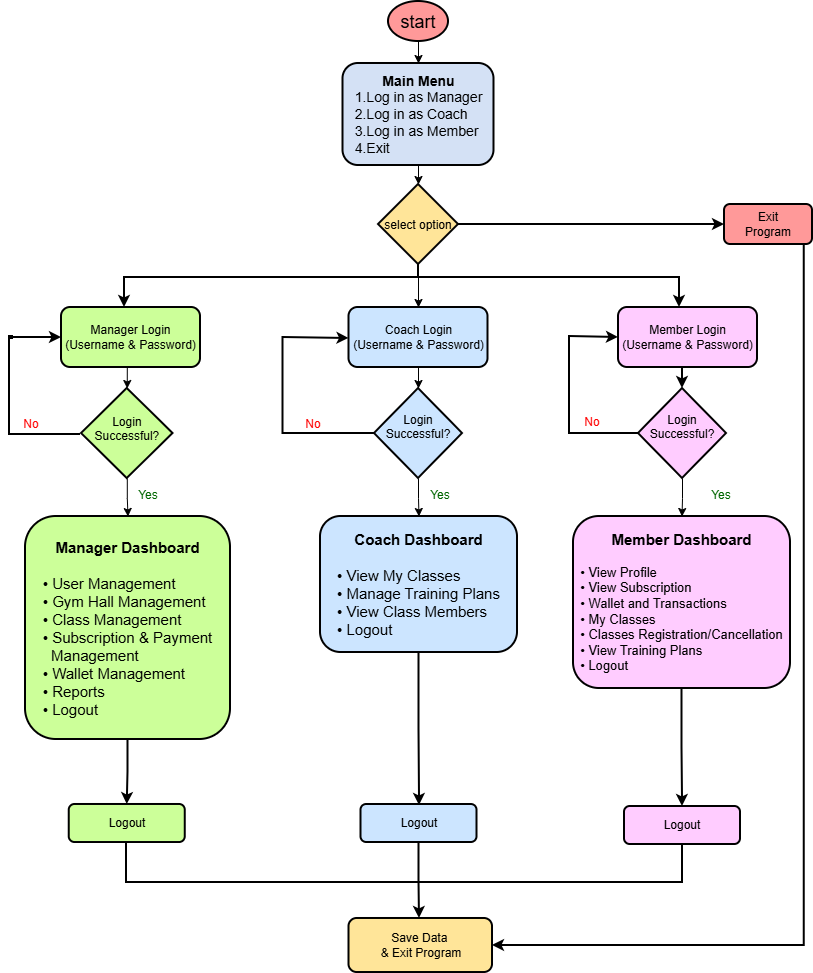

The diagram above was exported from draw.io. Its source (the exported page's mxGraphModel, read from the mxfile embedded in the PNG):
<mxGraphModel dx="1246" dy="700" grid="0" gridSize="10" guides="1" tooltips="1" connect="1" arrows="1" fold="1" page="1" pageScale="1" pageWidth="827" pageHeight="1169" background="light-dark(#FFFFFF,#121212)" math="0" shadow="0">
  <root>
    <mxCell id="0" />
    <mxCell id="1" parent="0" />
    <mxCell id="12WOPon149lbO54t-3aN-15" edge="1" parent="1" source="12WOPon149lbO54t-3aN-3" style="edgeStyle=orthogonalEdgeStyle;rounded=0;orthogonalLoop=1;jettySize=auto;html=1;" target="12WOPon149lbO54t-3aN-14" value="">
      <mxGeometry relative="1" as="geometry" />
    </mxCell>
    <mxCell id="12WOPon149lbO54t-3aN-3" parent="1" style="ellipse;whiteSpace=wrap;html=1;shapeInside=1;fillColor=#FF9999;strokeWidth=2;" value="&lt;font style=&quot;font-size: 18px;&quot;&gt;start&lt;/font&gt;" vertex="1">
      <mxGeometry height="40" width="60" x="397" y="13" as="geometry" />
    </mxCell>
    <mxCell id="12WOPon149lbO54t-3aN-25" edge="1" parent="1" source="12WOPon149lbO54t-3aN-14" style="edgeStyle=orthogonalEdgeStyle;rounded=0;orthogonalLoop=1;jettySize=auto;html=1;exitX=0.5;exitY=1;exitDx=0;exitDy=0;entryX=0.5;entryY=0;entryDx=0;entryDy=0;" target="12WOPon149lbO54t-3aN-23">
      <mxGeometry relative="1" as="geometry" />
    </mxCell>
    <mxCell id="12WOPon149lbO54t-3aN-14" parent="1" style="rounded=1;whiteSpace=wrap;html=1;fillColor=#D4E1F5;align=center;fontStyle=1;strokeWidth=2;" value="&lt;span&gt;&lt;font style=&quot;font-size: 14px;&quot;&gt;Main Menu&lt;/font&gt;&lt;/span&gt;&lt;div style=&quot;text-align: left;&quot;&gt;&lt;span style=&quot;font-weight: normal;&quot;&gt;&lt;font style=&quot;font-size: 14px;&quot;&gt;1.Log in as Manager&lt;/font&gt;&lt;/span&gt;&lt;/div&gt;&lt;div style=&quot;text-align: left;&quot;&gt;&lt;span style=&quot;font-weight: normal;&quot;&gt;&lt;font style=&quot;font-size: 14px;&quot;&gt;2.Log in as Coach&lt;/font&gt;&lt;/span&gt;&lt;/div&gt;&lt;div style=&quot;text-align: left;&quot;&gt;&lt;span style=&quot;font-weight: normal;&quot;&gt;&lt;font style=&quot;font-size: 14px;&quot;&gt;3.Log in as Member&lt;/font&gt;&lt;/span&gt;&lt;/div&gt;&lt;div style=&quot;text-align: left;&quot;&gt;&lt;span style=&quot;font-weight: normal;&quot;&gt;&lt;font style=&quot;font-size: 14px;&quot;&gt;4.Exit&lt;/font&gt;&lt;/span&gt;&lt;/div&gt;" vertex="1">
      <mxGeometry height="102" width="151" x="351.5" y="75" as="geometry" />
    </mxCell>
    <mxCell id="12WOPon149lbO54t-3aN-27" edge="1" parent="1" source="12WOPon149lbO54t-3aN-23" style="edgeStyle=orthogonalEdgeStyle;rounded=0;orthogonalLoop=1;jettySize=auto;html=1;strokeWidth=2;" target="12WOPon149lbO54t-3aN-26" value="">
      <mxGeometry relative="1" as="geometry" />
    </mxCell>
    <mxCell id="12WOPon149lbO54t-3aN-38" edge="1" parent="1" source="12WOPon149lbO54t-3aN-23" style="edgeStyle=orthogonalEdgeStyle;rounded=0;orthogonalLoop=1;jettySize=auto;html=1;strokeWidth=2;" target="12WOPon149lbO54t-3aN-37" value="">
      <mxGeometry relative="1" x="-0.5658" as="geometry">
        <Array as="points">
          <mxPoint x="427" y="289" />
          <mxPoint x="688" y="289" />
        </Array>
      </mxGeometry>
    </mxCell>
    <mxCell id="12WOPon149lbO54t-3aN-40" edge="1" parent="1" source="12WOPon149lbO54t-3aN-23" style="edgeStyle=orthogonalEdgeStyle;rounded=0;orthogonalLoop=1;jettySize=auto;html=1;strokeWidth=2;" target="12WOPon149lbO54t-3aN-39" value="">
      <mxGeometry relative="1" x="-0.0663" as="geometry">
        <Array as="points">
          <mxPoint x="427" y="289" />
          <mxPoint x="133" y="289" />
        </Array>
      </mxGeometry>
    </mxCell>
    <mxCell id="12WOPon149lbO54t-3aN-43" edge="1" parent="1" source="12WOPon149lbO54t-3aN-23" style="edgeStyle=orthogonalEdgeStyle;rounded=0;orthogonalLoop=1;jettySize=auto;html=1;" target="12WOPon149lbO54t-3aN-42" value="">
      <mxGeometry relative="1" as="geometry" />
    </mxCell>
    <mxCell id="12WOPon149lbO54t-3aN-23" parent="1" style="rhombus;whiteSpace=wrap;html=1;shapeInside=1;fillColor=#FFE599;strokeWidth=2;" value="select&amp;nbsp;&lt;span style=&quot;text-decoration-line: inherit; background-color: transparent; color: light-dark(rgb(0, 0, 0), rgb(255, 255, 255));&quot;&gt;option&lt;/span&gt;" vertex="1">
      <mxGeometry height="80" width="80" x="387" y="196" as="geometry" />
    </mxCell>
    <mxCell id="12WOPon149lbO54t-3aN-97" edge="1" parent="1" style="edgeStyle=orthogonalEdgeStyle;rounded=0;orthogonalLoop=1;jettySize=auto;html=1;entryX=1;entryY=0.5;entryDx=0;entryDy=0;strokeWidth=2;" target="12WOPon149lbO54t-3aN-95">
      <mxGeometry relative="1" x="-0.9427" as="geometry">
        <Array as="points">
          <mxPoint x="812.7" y="957" />
        </Array>
        <mxPoint x="812.6500000000001" y="256" as="sourcePoint" />
        <mxPoint x="812.7" y="617" as="targetPoint" />
      </mxGeometry>
    </mxCell>
    <mxCell id="12WOPon149lbO54t-3aN-26" parent="1" style="rounded=1;whiteSpace=wrap;html=1;fillColor=#FF9999;strokeWidth=2;" value="Exit&lt;div&gt;Program&lt;/div&gt;" vertex="1">
      <mxGeometry height="40" width="88" x="733" y="216" as="geometry" />
    </mxCell>
    <mxCell id="12WOPon149lbO54t-3aN-48" edge="1" parent="1" source="12WOPon149lbO54t-3aN-37" style="edgeStyle=orthogonalEdgeStyle;rounded=0;orthogonalLoop=1;jettySize=auto;html=1;exitX=0.5;exitY=1;exitDx=0;exitDy=0;entryX=0.5;entryY=0;entryDx=0;entryDy=0;strokeWidth=2;" target="12WOPon149lbO54t-3aN-45">
      <mxGeometry relative="1" as="geometry" />
    </mxCell>
    <mxCell id="12WOPon149lbO54t-3aN-37" parent="1" style="rounded=1;whiteSpace=wrap;html=1;fillColor=#FFCCFF;strokeWidth=2;" value="Member Login&lt;div&gt;(Username &amp;amp; Password)&lt;/div&gt;" vertex="1">
      <mxGeometry height="60" width="139" x="627" y="319" as="geometry" />
    </mxCell>
    <mxCell id="12WOPon149lbO54t-3aN-50" edge="1" parent="1" source="12WOPon149lbO54t-3aN-39" style="edgeStyle=orthogonalEdgeStyle;rounded=0;orthogonalLoop=1;jettySize=auto;html=1;exitX=0.5;exitY=1;exitDx=0;exitDy=0;entryX=0.5;entryY=0;entryDx=0;entryDy=0;" target="12WOPon149lbO54t-3aN-47">
      <mxGeometry relative="1" as="geometry" />
    </mxCell>
    <mxCell id="12WOPon149lbO54t-3aN-39" parent="1" style="rounded=1;whiteSpace=wrap;html=1;fillColor=#CCFF99;strokeWidth=2;" value="Manager Login&lt;div&gt;(Username &amp;amp; Password)&lt;/div&gt;" vertex="1">
      <mxGeometry height="60" width="139" x="70" y="319" as="geometry" />
    </mxCell>
    <mxCell id="12WOPon149lbO54t-3aN-49" edge="1" parent="1" source="12WOPon149lbO54t-3aN-42" style="edgeStyle=orthogonalEdgeStyle;rounded=0;orthogonalLoop=1;jettySize=auto;html=1;exitX=0.5;exitY=1;exitDx=0;exitDy=0;" target="12WOPon149lbO54t-3aN-46">
      <mxGeometry relative="1" x="0.7188" as="geometry">
        <mxPoint x="427" y="393" as="targetPoint" />
      </mxGeometry>
    </mxCell>
    <mxCell id="12WOPon149lbO54t-3aN-42" parent="1" style="rounded=1;whiteSpace=wrap;html=1;fillColor=#CCE5FF;strokeWidth=2;" value="Coach Login&lt;div&gt;(Username &amp;amp; Password)&lt;/div&gt;" vertex="1">
      <mxGeometry height="60" width="139" x="357.5" y="319" as="geometry" />
    </mxCell>
    <mxCell id="12WOPon149lbO54t-3aN-52" edge="1" parent="1" source="12WOPon149lbO54t-3aN-45" style="edgeStyle=orthogonalEdgeStyle;rounded=0;orthogonalLoop=1;jettySize=auto;html=1;endArrow=none;endFill=0;strokeWidth=2;">
      <mxGeometry relative="1" as="geometry">
        <mxPoint x="578" y="347" as="targetPoint" />
      </mxGeometry>
    </mxCell>
    <mxCell id="12WOPon149lbO54t-3aN-66" edge="1" parent="1" source="12WOPon149lbO54t-3aN-45" style="edgeStyle=orthogonalEdgeStyle;rounded=0;orthogonalLoop=1;jettySize=auto;html=1;" target="12WOPon149lbO54t-3aN-65" value="">
      <mxGeometry relative="1" as="geometry" />
    </mxCell>
    <mxCell id="12WOPon149lbO54t-3aN-45" parent="1" style="rhombus;whiteSpace=wrap;html=1;shapeInside=1;fillColor=#FFCCFF;strokeWidth=2;" value="Login Successful?" vertex="1">
      <mxGeometry height="90" width="88" x="647" y="400" as="geometry" />
    </mxCell>
    <mxCell id="12WOPon149lbO54t-3aN-68" edge="1" parent="1" source="12WOPon149lbO54t-3aN-46" style="edgeStyle=orthogonalEdgeStyle;rounded=0;orthogonalLoop=1;jettySize=auto;html=1;" target="12WOPon149lbO54t-3aN-67" value="">
      <mxGeometry relative="1" as="geometry" />
    </mxCell>
    <mxCell id="12WOPon149lbO54t-3aN-46" parent="1" style="rhombus;whiteSpace=wrap;html=1;shapeInside=1;fillColor=#CCE5FF;strokeWidth=2;" value="Login Successful?" vertex="1">
      <mxGeometry height="90" width="88" x="383" y="400" as="geometry" />
    </mxCell>
    <mxCell id="12WOPon149lbO54t-3aN-70" edge="1" parent="1" source="12WOPon149lbO54t-3aN-47" style="edgeStyle=orthogonalEdgeStyle;rounded=0;orthogonalLoop=1;jettySize=auto;html=1;" target="12WOPon149lbO54t-3aN-69" value="">
      <mxGeometry relative="1" as="geometry" />
    </mxCell>
    <mxCell id="12WOPon149lbO54t-3aN-47" parent="1" style="rhombus;whiteSpace=wrap;html=1;shapeInside=1;fillColor=#CCFF99;strokeWidth=2;" value="Login Successful?" vertex="1">
      <mxGeometry height="90" width="91.5" x="90" y="400" as="geometry" />
    </mxCell>
    <mxCell id="12WOPon149lbO54t-3aN-54" edge="1" parent="1" style="endArrow=classic;html=1;rounded=0;entryX=0;entryY=0.5;entryDx=0;entryDy=0;strokeWidth=2;" target="12WOPon149lbO54t-3aN-37" value="">
      <mxGeometry height="50" relative="1" width="50" as="geometry">
        <mxPoint x="578" y="348" as="sourcePoint" />
        <mxPoint x="643" y="348" as="targetPoint" />
      </mxGeometry>
    </mxCell>
    <mxCell id="12WOPon149lbO54t-3aN-55" parent="1" style="text;html=1;whiteSpace=wrap;strokeColor=none;fillColor=none;align=center;verticalAlign=middle;rounded=0;" value="&lt;span style=&quot;color: rgb(255, 0, 0);&quot;&gt;No&lt;/span&gt;" vertex="1">
      <mxGeometry height="30" width="60" x="571" y="419" as="geometry" />
    </mxCell>
    <mxCell id="12WOPon149lbO54t-3aN-56" parent="1" style="text;html=1;whiteSpace=wrap;strokeColor=none;fillColor=none;align=center;verticalAlign=middle;rounded=0;" value="&lt;span style=&quot;color: rgb(255, 0, 0);&quot;&gt;No&lt;/span&gt;" vertex="1">
      <mxGeometry height="30" width="60" x="291.5" y="421" as="geometry" />
    </mxCell>
    <mxCell id="12WOPon149lbO54t-3aN-58" parent="1" style="text;html=1;whiteSpace=wrap;strokeColor=none;fillColor=none;align=center;verticalAlign=middle;rounded=0;" value="&lt;span style=&quot;color: rgb(255, 0, 0);&quot;&gt;No&lt;/span&gt;" vertex="1">
      <mxGeometry height="30" width="60" x="10" y="421" as="geometry" />
    </mxCell>
    <mxCell id="12WOPon149lbO54t-3aN-59" edge="1" parent="1" source="12WOPon149lbO54t-3aN-46" style="edgeStyle=orthogonalEdgeStyle;rounded=0;orthogonalLoop=1;jettySize=auto;html=1;endArrow=none;endFill=0;exitX=0;exitY=0.5;exitDx=0;exitDy=0;strokeWidth=2;">
      <mxGeometry relative="1" x="0.0027" as="geometry">
        <mxPoint x="381.5" y="446" as="sourcePoint" />
        <mxPoint x="291.5" y="348" as="targetPoint" />
      </mxGeometry>
    </mxCell>
    <mxCell id="12WOPon149lbO54t-3aN-60" edge="1" parent="1" style="endArrow=classic;html=1;rounded=0;entryX=0;entryY=0.5;entryDx=0;entryDy=0;strokeWidth=2;" value="">
      <mxGeometry height="50" relative="1" width="50" as="geometry">
        <mxPoint x="291.5" y="349" as="sourcePoint" />
        <mxPoint x="357.5" y="350" as="targetPoint" />
      </mxGeometry>
    </mxCell>
    <mxCell id="12WOPon149lbO54t-3aN-61" edge="1" parent="1" style="edgeStyle=orthogonalEdgeStyle;rounded=0;orthogonalLoop=1;jettySize=auto;html=1;endArrow=none;endFill=0;strokeWidth=2;">
      <mxGeometry relative="1" x="0.6045" as="geometry">
        <Array as="points">
          <mxPoint x="18" y="446" />
          <mxPoint x="18" y="348" />
          <mxPoint x="21" y="348" />
          <mxPoint x="21" y="350" />
        </Array>
        <mxPoint x="89" y="446" as="sourcePoint" />
        <mxPoint x="18" y="350" as="targetPoint" />
      </mxGeometry>
    </mxCell>
    <mxCell id="12WOPon149lbO54t-3aN-62" edge="1" parent="1" style="endArrow=classic;html=1;rounded=0;entryX=0;entryY=0.5;entryDx=0;entryDy=0;strokeWidth=2;" target="12WOPon149lbO54t-3aN-39" value="">
      <mxGeometry height="50" relative="1" width="50" as="geometry">
        <Array as="points" />
        <mxPoint x="17" y="349" as="sourcePoint" />
        <mxPoint x="70" y="351" as="targetPoint" />
      </mxGeometry>
    </mxCell>
    <mxCell id="12WOPon149lbO54t-3aN-80" edge="1" parent="1" source="12WOPon149lbO54t-3aN-65" style="edgeStyle=orthogonalEdgeStyle;rounded=0;orthogonalLoop=1;jettySize=auto;html=1;exitX=0.5;exitY=1;exitDx=0;exitDy=0;entryX=0.5;entryY=0;entryDx=0;entryDy=0;strokeWidth=2;" target="12WOPon149lbO54t-3aN-76">
      <mxGeometry relative="1" as="geometry" />
    </mxCell>
    <mxCell id="12WOPon149lbO54t-3aN-65" parent="1" style="rounded=1;whiteSpace=wrap;html=1;fillColor=#FFCCFF;strokeWidth=2;" value="&lt;b&gt;&lt;font style=&quot;font-size: 15px;&quot;&gt;Member Dashboard&lt;/font&gt;&lt;/b&gt;&lt;div&gt;&lt;b&gt;&lt;font style=&quot;font-size: 13px;&quot;&gt;&lt;br&gt;&lt;/font&gt;&lt;/b&gt;&lt;div style=&quot;text-align: left;&quot;&gt;&lt;font style=&quot;font-size: 13px;&quot;&gt;• View Profile&lt;/font&gt;&lt;/div&gt;&lt;div style=&quot;text-align: left;&quot;&gt;&lt;font style=&quot;font-size: 13px;&quot;&gt;• View Subscription&lt;/font&gt;&lt;/div&gt;&lt;div style=&quot;text-align: left;&quot;&gt;&lt;font style=&quot;font-size: 13px;&quot;&gt;• Wallet and Transactions&lt;/font&gt;&lt;/div&gt;&lt;div style=&quot;text-align: left;&quot;&gt;&lt;font style=&quot;font-size: 13px;&quot;&gt;• My Classes&lt;/font&gt;&lt;/div&gt;&lt;div style=&quot;text-align: left;&quot;&gt;&lt;font style=&quot;font-size: 13px;&quot;&gt;• Classes Registration/Cancellation&lt;/font&gt;&lt;/div&gt;&lt;div style=&quot;text-align: left;&quot;&gt;&lt;font style=&quot;font-size: 13px;&quot;&gt;• View Training Plans&lt;/font&gt;&lt;/div&gt;&lt;div style=&quot;text-align: left;&quot;&gt;&lt;font style=&quot;font-size: 13px;&quot;&gt;• Logout&lt;/font&gt;&lt;/div&gt;&lt;/div&gt;" vertex="1">
      <mxGeometry height="172" width="217" x="582" y="528" as="geometry" />
    </mxCell>
    <mxCell id="12WOPon149lbO54t-3aN-79" edge="1" parent="1" source="12WOPon149lbO54t-3aN-67" style="edgeStyle=orthogonalEdgeStyle;rounded=0;orthogonalLoop=1;jettySize=auto;html=1;exitX=0.5;exitY=1;exitDx=0;exitDy=0;strokeWidth=2;">
      <mxGeometry relative="1" as="geometry">
        <mxPoint x="428" y="817" as="targetPoint" />
      </mxGeometry>
    </mxCell>
    <mxCell id="12WOPon149lbO54t-3aN-67" parent="1" style="rounded=1;whiteSpace=wrap;html=1;fillColor=#CCE5FF;strokeWidth=2;" value="&lt;b&gt;&lt;font style=&quot;font-size: 15px;&quot;&gt;Coach Dashboard&lt;/font&gt;&lt;/b&gt;&lt;div&gt;&lt;b&gt;&lt;font style=&quot;font-size: 15px;&quot;&gt;&lt;br&gt;&lt;/font&gt;&lt;/b&gt;&lt;div style=&quot;text-align: left;&quot;&gt;&lt;font style=&quot;font-size: 15px;&quot;&gt;• View My Classes&lt;/font&gt;&lt;/div&gt;&lt;div style=&quot;text-align: left;&quot;&gt;&lt;font style=&quot;font-size: 15px;&quot;&gt;• Manage Training Plans&lt;/font&gt;&lt;/div&gt;&lt;div style=&quot;text-align: left;&quot;&gt;&lt;font style=&quot;font-size: 15px;&quot;&gt;• View Class Members&lt;/font&gt;&lt;/div&gt;&lt;div style=&quot;text-align: left;&quot;&gt;&lt;font style=&quot;font-size: 15px;&quot;&gt;• Logout&lt;/font&gt;&lt;/div&gt;&lt;/div&gt;" vertex="1">
      <mxGeometry height="136" width="197" x="329" y="528" as="geometry" />
    </mxCell>
    <mxCell id="12WOPon149lbO54t-3aN-81" edge="1" parent="1" source="12WOPon149lbO54t-3aN-69" style="edgeStyle=orthogonalEdgeStyle;rounded=0;orthogonalLoop=1;jettySize=auto;html=1;exitX=0.5;exitY=1;exitDx=0;exitDy=0;entryX=0.5;entryY=0;entryDx=0;entryDy=0;strokeWidth=2;" target="12WOPon149lbO54t-3aN-77">
      <mxGeometry relative="1" as="geometry" />
    </mxCell>
    <mxCell id="12WOPon149lbO54t-3aN-69" parent="1" style="rounded=1;whiteSpace=wrap;html=1;fillColor=#CCFF99;strokeWidth=2;" value="&lt;b&gt;&lt;font style=&quot;font-size: 15px;&quot;&gt;Manager Dashboard&lt;/font&gt;&lt;/b&gt;&lt;div&gt;&lt;b&gt;&lt;font style=&quot;font-size: 15px;&quot;&gt;&lt;br&gt;&lt;/font&gt;&lt;/b&gt;&lt;/div&gt;&lt;div style=&quot;text-align: left;&quot;&gt;&lt;font style=&quot;font-size: 15px;&quot;&gt;• User Management&lt;b&gt;&lt;/b&gt;&lt;/font&gt;&lt;/div&gt;&lt;div style=&quot;text-align: left;&quot;&gt;&lt;font style=&quot;font-size: 15px;&quot;&gt;• Gym Hall Management&lt;/font&gt;&lt;/div&gt;&lt;div style=&quot;text-align: left;&quot;&gt;&lt;font style=&quot;font-size: 15px;&quot;&gt;• Class Management&lt;/font&gt;&lt;/div&gt;&lt;div style=&quot;text-align: left;&quot;&gt;&lt;font style=&quot;font-size: 15px;&quot;&gt;• Subscription &amp;amp; Payment&lt;/font&gt;&lt;/div&gt;&lt;div style=&quot;text-align: left;&quot;&gt;&lt;font style=&quot;font-size: 15px;&quot;&gt;&amp;nbsp; Management&lt;/font&gt;&lt;/div&gt;&lt;div style=&quot;text-align: left;&quot;&gt;&lt;font style=&quot;font-size: 15px;&quot;&gt;• Wallet Management&lt;/font&gt;&lt;/div&gt;&lt;div style=&quot;text-align: left;&quot;&gt;&lt;font style=&quot;font-size: 15px;&quot;&gt;• Reports&lt;/font&gt;&lt;/div&gt;&lt;div style=&quot;text-align: left;&quot;&gt;&lt;font style=&quot;font-size: 15px;&quot;&gt;• Logout&lt;/font&gt;&lt;/div&gt;" vertex="1">
      <mxGeometry height="223" width="205" x="34" y="528" as="geometry" />
    </mxCell>
    <mxCell id="12WOPon149lbO54t-3aN-71" parent="1" style="text;html=1;whiteSpace=wrap;strokeColor=none;fillColor=none;align=center;verticalAlign=middle;rounded=0;" value="&lt;span style=&quot;color: rgb(0, 102, 0);&quot;&gt;Yes&lt;/span&gt;" vertex="1">
      <mxGeometry height="30" width="60" x="127" y="492" as="geometry" />
    </mxCell>
    <mxCell id="12WOPon149lbO54t-3aN-72" parent="1" style="text;html=1;whiteSpace=wrap;strokeColor=none;fillColor=none;align=center;verticalAlign=middle;rounded=0;" value="&lt;span style=&quot;color: rgb(0, 102, 0);&quot;&gt;Yes&lt;/span&gt;" vertex="1">
      <mxGeometry height="30" width="60" x="419" y="492" as="geometry" />
    </mxCell>
    <mxCell id="12WOPon149lbO54t-3aN-73" parent="1" style="text;html=1;whiteSpace=wrap;strokeColor=none;fillColor=none;align=center;verticalAlign=middle;rounded=0;" value="&lt;span style=&quot;color: rgb(0, 102, 0);&quot;&gt;Yes&lt;/span&gt;" vertex="1">
      <mxGeometry height="30" width="60" x="700" y="492" as="geometry" />
    </mxCell>
    <mxCell id="12WOPon149lbO54t-3aN-91" edge="1" parent="1" source="12WOPon149lbO54t-3aN-75" style="edgeStyle=orthogonalEdgeStyle;rounded=0;orthogonalLoop=1;jettySize=auto;html=1;exitX=0.5;exitY=1;exitDx=0;exitDy=0;strokeWidth=2;">
      <mxGeometry relative="1" as="geometry">
        <mxPoint x="428" y="930" as="targetPoint" />
      </mxGeometry>
    </mxCell>
    <mxCell id="12WOPon149lbO54t-3aN-75" parent="1" style="rounded=1;whiteSpace=wrap;html=1;roundedPerimeter=1;fillColor=#CCE5FF;strokeWidth=2;" value="Logout" vertex="1">
      <mxGeometry height="38" width="116" x="369.5" y="816" as="geometry" />
    </mxCell>
    <mxCell id="12WOPon149lbO54t-3aN-93" edge="1" parent="1" source="12WOPon149lbO54t-3aN-76" style="edgeStyle=orthogonalEdgeStyle;rounded=0;orthogonalLoop=1;jettySize=auto;html=1;libavoidRouting=1;endArrow=none;endFill=0;strokeWidth=2;">
      <mxGeometry relative="1" x="-0.8158" as="geometry">
        <Array as="points">
          <mxPoint x="691" y="894" />
        </Array>
        <mxPoint x="425" y="894" as="targetPoint" />
      </mxGeometry>
    </mxCell>
    <mxCell id="12WOPon149lbO54t-3aN-76" parent="1" style="rounded=1;whiteSpace=wrap;html=1;roundedPerimeter=1;fillColor=#FFCCFF;strokeWidth=2;" value="Logout" vertex="1">
      <mxGeometry height="38" width="116" x="633" y="818" as="geometry" />
    </mxCell>
    <mxCell id="12WOPon149lbO54t-3aN-94" edge="1" parent="1" style="edgeStyle=orthogonalEdgeStyle;rounded=0;orthogonalLoop=1;jettySize=auto;html=1;exitX=0.5;exitY=1;exitDx=0;exitDy=0;endArrow=none;endFill=0;strokeWidth=2;">
      <mxGeometry relative="1" x="0.0539" as="geometry">
        <Array as="points">
          <mxPoint x="135" y="830" />
          <mxPoint x="135" y="894" />
        </Array>
        <mxPoint x="145" y="830" as="sourcePoint" />
        <mxPoint x="427.25" y="894" as="targetPoint" />
      </mxGeometry>
    </mxCell>
    <mxCell id="12WOPon149lbO54t-3aN-77" parent="1" style="rounded=1;whiteSpace=wrap;html=1;roundedPerimeter=1;fillColor=#CCFF99;strokeWidth=2;" value="Logout" vertex="1">
      <mxGeometry height="38" width="116" x="77.75" y="816" as="geometry" />
    </mxCell>
    <mxCell id="12WOPon149lbO54t-3aN-95" parent="1" style="rounded=1;whiteSpace=wrap;html=1;roundedPerimeter=1;fillColor=#FFE599;strokeWidth=2;" value="Save Data&amp;nbsp;&lt;div&gt;&amp;amp; Exit Program&lt;/div&gt;" vertex="1">
      <mxGeometry height="54" width="143.5" x="357.5" y="930" as="geometry" />
    </mxCell>
  </root>
</mxGraphModel>